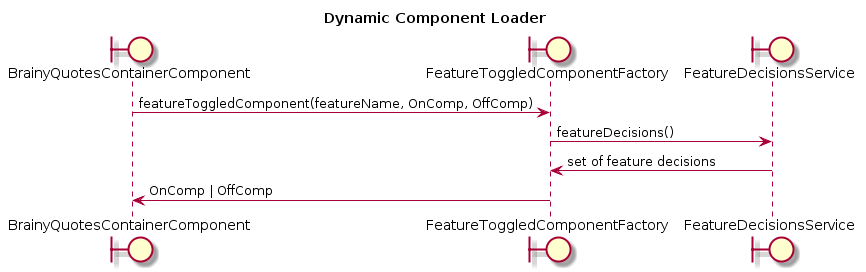

The diagram above was rendered by PlantUML. Its source (embedded in the PNG):
@startuml
title Dynamic Component Loader

boundary BrainyQuotesContainerComponent as BQCC
boundary FeatureToggledComponentFactory as FTCF
boundary FeatureDecisionsService as FDS

BQCC -> FTCF : featureToggledComponent(featureName, OnComp, OffComp)
FTCF -> FDS : featureDecisions()
FDS -> FTCF : set of feature decisions
FTCF -> BQCC : OnComp | OffComp
@enduml